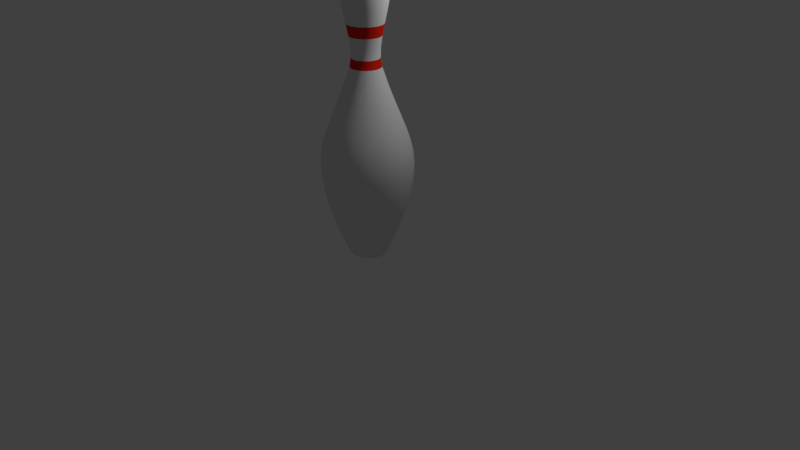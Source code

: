 # Source: pin.blend  (saved by Blender 2.79.0; exported with 4.5.12 LTS)
import bpy
from mathutils import Matrix  # noqa: F401  (used for matrix-valued properties, if any)

bpy.ops.wm.read_factory_settings(use_empty=True)
scene = bpy.context.scene
scene.name = 'Scene'

# ---- collections
col_collection_1 = bpy.data.collections.new('Collection 1'); scene.collection.children.link(col_collection_1)

# ---- materials (node trees are filled in below, after node groups)
mat_pin = bpy.data.materials.new('pin')
mat_pin.alpha_threshold = 0.0
mat_pin.use_transparent_shadow = False
mat_pin.roughness = 0.5
mat_stripe = bpy.data.materials.new('Stripe')
mat_stripe.alpha_threshold = 0.0
mat_stripe.use_transparent_shadow = False
mat_stripe.diffuse_color = (0.8, 0.02047, 0.006772, 1.0)
mat_stripe.roughness = 0.5

# ---- material node trees

# ---- world
world_world = bpy.data.worlds.new('World'); scene.world = world_world
world_world.color = (0.05088, 0.05088, 0.05088)
world_world.use_sun_shadow = False
world_world.sun_shadow_jitter_overblur = 0.0
world_world.cycles.sampling_method = 'MANUAL'

# ---- cameras
cam_camera = bpy.data.cameras.new('Camera')
cam_camera.clip_end = 100.0
cam_camera.lens = 35.0
cam_camera.sensor_width = 32.0
cam_camera.sensor_height = 18.0
cam_camera.ortho_scale = 7.314
cam_camera.dof.focus_distance = 0.0
cam_camera.dof.aperture_fstop = 128.0

# ---- lights
light_lamp = bpy.data.lights.new('Lamp', 'POINT')
light_lamp.transmission_factor = 0.0
light_lamp.cutoff_distance = 30.0
light_lamp.energy = 100.0
light_lamp.shadow_buffer_clip_start = 1.001
light_lamp.shadow_soft_size = 0.1
light_lamp.shadow_maximum_resolution = 0.006
light_lamp.use_absolute_resolution = True

# ---- meshes
me_cubeziercurve_002 = bpy.data.meshes.new('CUBezierCurve.002')
me_cubeziercurve_002.from_pydata([(0.0616, 1.886, -8.241e-08), (0.1513, 1.818, -8.125e-08), (0.2049, 1.727, -7.244e-08), (0.2288, 1.617, -5.779e-08), (0.2295, 1.493, -3.911e-08), (0.2133, 1.358, -1.824e-08), (0.1082, 0.7999, 5.094e-08), (0.104, 0.6765, 5.556e-08), (0.1213, 0.568, 5.149e-08), (0.1953, 0.3466, 3.141e-08), (0.3388, -0.01364, -1.236e-09), (0.4009, -0.1681, -1.524e-08), (0.4517, -0.316, -2.864e-08), (0.5041, -0.6233, -5.65e-08), (0.4984, -0.7985, -7.238e-08), (0.4664, -0.9986, -9.052e-08), (0.4045, -1.231, -1.116e-07), (0.3088, -1.505, -1.364e-07), (0.1757, -1.826, -1.656e-07), (0.1174, -1.858, -1.005e-07), (0.0679, -1.868, -3.846e-08), (0.04138, -1.872, -6.394e-09), (0.01497, -1.875, 2.396e-08), (-0.03375, -1.877, 7.227e-08), (0.05153, 1.886, 0.05059), (0.1344, 1.818, 0.08492), (0.1839, 1.727, 0.1054), (0.206, 1.617, 0.1146), (0.2066, 1.493, 0.1148), (0.1916, 1.358, 0.1086), (0.167, 1.217, 0.09844), (0.1387, 1.075, 0.0867), (0.1126, 0.934, 0.07588), (0.0946, 0.7999, 0.06843), (0.09067, 0.6765, 0.0668), (0.1067, 0.568, 0.07345), (0.175, 0.3466, 0.1017), (0.2431, 0.1553, 0.13), (0.3076, -0.01364, 0.1567), (0.365, -0.1681, 0.1804), (0.4119, -0.316, 0.1999), (0.4448, -0.4651, 0.2135), (0.4604, -0.6233, 0.2199), (0.4551, -0.7985, 0.2178), (0.4256, -0.9986, 0.2055), (0.3683, -1.231, 0.1818), (0.2799, -1.505, 0.1452), (0.157, -1.826, 0.09427), (0.1504, -1.835, 0.09155), (0.1387, -1.843, 0.08669), (0.1226, -1.851, 0.08003), (0.1031, -1.858, 0.07196), (0.08107, -1.864, 0.06283), (0.05736, -1.868, 0.05301), (0.03286, -1.872, 0.04286), (0.008453, -1.875, 0.03275), (-0.01498, -1.877, 0.02304), (-0.03655, -1.877, 0.01411), (-0.05539, -1.876, 0.006303), (0.02288, 1.886, 0.09348), (0.0863, 1.818, 0.1569), (0.1242, 1.727, 0.1948), (0.1411, 1.617, 0.2117), (0.1416, 1.493, 0.2122), (0.1301, 1.358, 0.2007), (0.1113, 1.217, 0.1819), (0.0896, 1.075, 0.1602), (0.0696, 0.934, 0.1402), (0.05583, 0.7999, 0.1264), (0.05283, 0.6765, 0.1234), (0.06512, 0.568, 0.1357), (0.1174, 0.3466, 0.188), (0.1695, 0.1553, 0.2401), (0.2189, -0.01364, 0.2895), (0.2628, -0.1681, 0.3334), (0.2987, -0.316, 0.3693), (0.3239, -0.4651, 0.3945), (0.3358, -0.6233, 0.4064), (0.3317, -0.7985, 0.4024), (0.3091, -0.9986, 0.3797), (0.2653, -1.231, 0.3359), (0.1977, -1.505, 0.2683), (0.1036, -1.826, 0.1742), (0.09856, -1.835, 0.1692), (0.08957, -1.843, 0.1602), (0.07728, -1.851, 0.1479), (0.06236, -1.858, 0.133), (0.04548, -1.864, 0.1161), (0.02733, -1.868, 0.09794), (0.008583, -1.872, 0.07919), (-0.0101, -1.875, 0.06051), (-0.02803, -1.877, 0.04258), (-0.04454, -1.877, 0.02606), (-0.05896, -1.876, 0.01165), (-0.02001, 1.886, 0.1221), (0.01431, 1.818, 0.205), (0.03482, 1.727, 0.2545), (0.04397, 1.617, 0.2766), (0.04422, 1.493, 0.2772), (0.03802, 1.358, 0.2623), (0.02783, 1.217, 0.2376), (0.01609, 1.075, 0.2093), (0.005274, 0.934, 0.1832), (-0.002178, 0.7999, 0.1652), (-0.003805, 0.6765, 0.1613), (0.002846, 0.568, 0.1773), (0.03114, 0.3466, 0.2456), (0.05935, 0.1553, 0.3138), (0.08606, -0.01364, 0.3782), (0.1098, -0.1681, 0.4356), (0.1293, -0.316, 0.4825), (0.1429, -0.4651, 0.5154), (0.1493, -0.6233, 0.531), (0.1471, -0.7985, 0.5257), (0.1349, -0.9986, 0.4962), (0.1112, -1.231, 0.4389), (0.07459, -1.505, 0.3505), (0.02366, -1.826, 0.2276), (0.02095, -1.835, 0.221), (0.01608, -1.843, 0.2093), (0.009427, -1.851, 0.1932), (0.001352, -1.858, 0.1737), (-0.007779, -1.864, 0.1517), (-0.0176, -1.868, 0.128), (-0.02775, -1.872, 0.1035), (-0.03786, -1.875, 0.07906), (-0.04756, -1.877, 0.05563), (-0.0565, -1.877, 0.03405), (-0.0643, -1.876, 0.01522), (-0.07061, 1.886, 0.1322), (-0.07061, 1.818, 0.2219), (-0.07061, 1.727, 0.2755), (-0.07061, 1.617, 0.2994), (-0.07061, 1.493, 0.3001), (-0.07061, 1.358, 0.2839), (-0.07061, 1.217, 0.2572), (-0.07061, 1.075, 0.2266), (-0.07061, 0.934, 0.1983), (-0.07061, 0.7999, 0.1788), (-0.07061, 0.6765, 0.1746), (-0.07061, 0.568, 0.1919), (-0.07061, 0.3466, 0.2659), (-0.07061, 0.1553, 0.3396), (-0.07061, -0.01364, 0.4094), (-0.07061, -0.1681, 0.4715), (-0.07061, -0.316, 0.5223), (-0.07061, -0.4651, 0.5579), (-0.07061, -0.6233, 0.5747), (-0.07061, -0.7985, 0.569), (-0.07061, -0.9986, 0.537), (-0.07061, -1.231, 0.4751), (-0.07061, -1.505, 0.3794), (-0.07061, -1.826, 0.2463), (-0.07061, -1.835, 0.2392), (-0.07061, -1.843, 0.2265), (-0.07061, -1.851, 0.2091), (-0.07061, -1.858, 0.188), (-0.07061, -1.864, 0.1642), (-0.07061, -1.868, 0.1385), (-0.07061, -1.872, 0.112), (-0.07061, -1.875, 0.08557), (-0.07061, -1.877, 0.06021), (-0.07061, -1.877, 0.03686), (-0.07061, -1.876, 0.01647), (-0.1212, 1.886, 0.1221), (-0.1555, 1.818, 0.205), (-0.176, 1.727, 0.2545), (-0.1852, 1.617, 0.2766), (-0.1854, 1.493, 0.2772), (-0.1792, 1.358, 0.2623), (-0.169, 1.217, 0.2376), (-0.1573, 1.075, 0.2093), (-0.1465, 0.934, 0.1832), (-0.139, 0.7999, 0.1652), (-0.1374, 0.6765, 0.1613), (-0.1441, 0.568, 0.1773), (-0.1724, 0.3466, 0.2456), (-0.2006, 0.1553, 0.3138), (-0.2273, -0.01364, 0.3782), (-0.251, -0.1681, 0.4356), (-0.2705, -0.316, 0.4825), (-0.2841, -0.4651, 0.5154), (-0.2905, -0.6233, 0.531), (-0.2884, -0.7985, 0.5257), (-0.2761, -0.9986, 0.4962), (-0.2524, -1.231, 0.4389), (-0.2158, -1.505, 0.3505), (-0.1649, -1.826, 0.2276), (-0.1622, -1.835, 0.221), (-0.1573, -1.843, 0.2093), (-0.1506, -1.851, 0.1932), (-0.1426, -1.858, 0.1737), (-0.1334, -1.864, 0.1517), (-0.1236, -1.868, 0.128), (-0.1135, -1.872, 0.1035), (-0.1034, -1.875, 0.07906), (-0.09365, -1.877, 0.05563), (-0.08471, -1.877, 0.03405), (-0.07691, -1.876, 0.01522), (-0.1641, 1.886, 0.09348), (-0.2275, 1.818, 0.1569), (-0.2654, 1.727, 0.1948), (-0.2823, 1.617, 0.2117), (-0.2828, 1.493, 0.2122), (-0.2713, 1.358, 0.2007), (-0.2525, 1.217, 0.1819), (-0.2308, 1.075, 0.1602), (-0.2108, 0.934, 0.1402), (-0.197, 0.7999, 0.1264), (-0.194, 0.6765, 0.1234), (-0.2063, 0.568, 0.1357), (-0.2586, 0.3466, 0.188), (-0.3107, 0.1553, 0.2401), (-0.3601, -0.01364, 0.2895), (-0.404, -0.1681, 0.3334), (-0.4399, -0.316, 0.3693), (-0.4651, -0.4651, 0.3945), (-0.477, -0.6233, 0.4064), (-0.473, -0.7985, 0.4024), (-0.4504, -0.9986, 0.3797), (-0.4065, -1.231, 0.3359), (-0.3389, -1.505, 0.2683), (-0.2448, -1.826, 0.1742), (-0.2398, -1.835, 0.1692), (-0.2308, -1.843, 0.1602), (-0.2185, -1.851, 0.1479), (-0.2036, -1.858, 0.133), (-0.1867, -1.864, 0.1161), (-0.1685, -1.868, 0.09794), (-0.1498, -1.872, 0.07919), (-0.1311, -1.875, 0.06051), (-0.1132, -1.877, 0.04258), (-0.09667, -1.877, 0.02606), (-0.08225, -1.876, 0.01165), (-0.1927, 1.886, 0.05059), (-0.2756, 1.818, 0.08492), (-0.3251, 1.727, 0.1054), (-0.3472, 1.617, 0.1146), (-0.3478, 1.493, 0.1148), (-0.3329, 1.358, 0.1086), (-0.3083, 1.217, 0.09844), (-0.2799, 1.075, 0.0867), (-0.2538, 0.934, 0.07588), (-0.2358, 0.7999, 0.06843), (-0.2319, 0.6765, 0.0668), (-0.2479, 0.568, 0.07345), (-0.3163, 0.3466, 0.1017), (-0.3844, 0.1553, 0.13), (-0.4488, -0.01364, 0.1567), (-0.5062, -0.1681, 0.1804), (-0.5531, -0.316, 0.1999), (-0.586, -0.4651, 0.2135), (-0.6016, -0.6233, 0.2199), (-0.5963, -0.7985, 0.2178), (-0.5668, -0.9986, 0.2055), (-0.5095, -1.231, 0.1818), (-0.4211, -1.505, 0.1452), (-0.2982, -1.826, 0.09427), (-0.2916, -1.835, 0.09155), (-0.2799, -1.843, 0.08669), (-0.2638, -1.851, 0.08003), (-0.2443, -1.858, 0.07196), (-0.2223, -1.864, 0.06283), (-0.1986, -1.868, 0.05301), (-0.1741, -1.872, 0.04286), (-0.1497, -1.875, 0.03275), (-0.1262, -1.877, 0.02304), (-0.1047, -1.877, 0.01411), (-0.08582, -1.876, 0.006303), (-0.2028, 1.886, -9.499e-08), (-0.2925, 1.818, -1.173e-07), (-0.3461, 1.727, -1.322e-07), (-0.37, 1.617, -1.173e-07), (-0.3707, 1.493, -1.546e-07), (-0.3545, 1.358, -1.844e-07), (-0.3278, 1.217, -1.397e-07), (-0.2972, 1.075, -1.322e-07), (-0.2689, 0.934, -1.248e-07), (-0.2494, 0.7999, -1.397e-07), (-0.2452, 0.6765, -1.434e-07), (-0.2625, 0.568, -1.322e-07), (-0.3365, 0.3466, -1.173e-07), (-0.4102, 0.1553, -7.264e-08), (-0.48, -0.01364, -5.774e-08), (-0.5421, -0.1681, -1.024e-07), (-0.5929, -0.316, -4.284e-08), (-0.6285, -0.4651, -1.304e-08), (-0.6453, -0.6233, -8.754e-08), (-0.6396, -0.7985, -5.774e-08), (-0.6076, -0.9986, 7.637e-08), (-0.5457, -1.231, 7.637e-08), (-0.45, -1.505, 2.254e-07), (-0.3169, -1.826, 2.85e-07), (-0.3099, -1.835, 2.775e-07), (-0.2971, -1.843, 2.701e-07), (-0.2797, -1.851, 2.477e-07), (-0.2586, -1.858, 2.328e-07), (-0.2348, -1.864, 2.068e-07), (-0.2091, -1.868, 1.844e-07), (-0.1826, -1.872, 1.658e-07), (-0.1562, -1.875, 1.546e-07), (-0.1308, -1.877, 1.285e-07), (-0.1075, -1.877, 9.872e-08), (-0.08708, -1.876, 8.941e-08), (-0.1927, 1.886, -0.05059), (-0.2756, 1.818, -0.08492), (-0.3251, 1.727, -0.1054), (-0.3472, 1.617, -0.1146), (-0.3478, 1.493, -0.1148), (-0.3329, 1.358, -0.1086), (-0.3083, 1.217, -0.09844), (-0.2799, 1.075, -0.0867), (-0.2538, 0.934, -0.07588), (-0.2358, 0.7999, -0.06843), (-0.2319, 0.6765, -0.0668), (-0.2479, 0.568, -0.07345), (-0.3163, 0.3466, -0.1017), (-0.3844, 0.1553, -0.13), (-0.4488, -0.01364, -0.1567), (-0.5062, -0.1681, -0.1804), (-0.5531, -0.316, -0.1999), (-0.586, -0.4651, -0.2135), (-0.6016, -0.6233, -0.2199), (-0.5963, -0.7985, -0.2178), (-0.5668, -0.9986, -0.2055), (-0.5095, -1.231, -0.1818), (-0.4211, -1.505, -0.1452), (-0.2982, -1.826, -0.09427), (-0.2916, -1.835, -0.09155), (-0.2799, -1.843, -0.08669), (-0.2638, -1.851, -0.08003), (-0.2443, -1.858, -0.07196), (-0.2223, -1.864, -0.06283), (-0.1986, -1.868, -0.05301), (-0.1741, -1.872, -0.04286), (-0.1497, -1.875, -0.03275), (-0.1262, -1.877, -0.02304), (-0.1047, -1.877, -0.01411), (-0.08582, -1.876, -0.006303), (-0.07061, -1.873, 9.313e-08), (-0.1641, 1.886, -0.09348), (-0.2275, 1.818, -0.1569), (-0.2654, 1.727, -0.1948), (-0.2823, 1.617, -0.2117), (-0.2828, 1.493, -0.2122), (-0.2713, 1.358, -0.2007), (-0.2525, 1.217, -0.1819), (-0.2308, 1.075, -0.1602), (-0.2108, 0.934, -0.1402), (-0.197, 0.7999, -0.1264), (-0.194, 0.6765, -0.1234), (-0.2063, 0.568, -0.1357), (-0.2586, 0.3466, -0.188), (-0.3107, 0.1553, -0.2401), (-0.3601, -0.01364, -0.2895), (-0.404, -0.1681, -0.3334), (-0.4399, -0.316, -0.3693), (-0.4651, -0.4651, -0.3945), (-0.477, -0.6233, -0.4064), (-0.473, -0.7985, -0.4024), (-0.4504, -0.9986, -0.3797), (-0.4065, -1.231, -0.3359), (-0.3389, -1.505, -0.2683), (-0.2448, -1.826, -0.1742), (-0.2398, -1.835, -0.1692), (-0.2308, -1.843, -0.1602), (-0.2185, -1.851, -0.1479), (-0.2036, -1.858, -0.133), (-0.1867, -1.864, -0.1161), (-0.1685, -1.868, -0.09794), (-0.1498, -1.872, -0.07919), (-0.1311, -1.875, -0.06051), (-0.1132, -1.877, -0.04258), (-0.09667, -1.877, -0.02606), (-0.08225, -1.876, -0.01165), (-0.1212, 1.886, -0.1221), (-0.1555, 1.818, -0.205), (-0.176, 1.727, -0.2545), (-0.1852, 1.617, -0.2766), (-0.1854, 1.493, -0.2772), (-0.1792, 1.358, -0.2623), (-0.169, 1.217, -0.2376), (-0.1573, 1.075, -0.2093), (-0.1465, 0.934, -0.1832), (-0.139, 0.7999, -0.1652), (-0.1374, 0.6765, -0.1613), (-0.1441, 0.568, -0.1773), (-0.1724, 0.3466, -0.2456), (-0.2006, 0.1553, -0.3138), (-0.2273, -0.01364, -0.3782), (-0.251, -0.1681, -0.4356), (-0.2705, -0.316, -0.4825), (-0.2841, -0.4651, -0.5154), (-0.2905, -0.6233, -0.531), (-0.2884, -0.7985, -0.5257), (-0.2761, -0.9986, -0.4962), (-0.2524, -1.231, -0.4389), (-0.2158, -1.505, -0.3505), (-0.1649, -1.826, -0.2276), (-0.1622, -1.835, -0.221), (-0.1573, -1.843, -0.2093), (-0.1506, -1.851, -0.1932), (-0.1426, -1.858, -0.1737), (-0.1334, -1.864, -0.1517), (-0.1236, -1.868, -0.128), (-0.1135, -1.872, -0.1035), (-0.1034, -1.875, -0.07906), (-0.09365, -1.877, -0.05563), (-0.08471, -1.877, -0.03405), (-0.07691, -1.876, -0.01522), (-0.07061, 1.886, -0.1322), (-0.07061, 1.818, -0.2219), (-0.07061, 1.727, -0.2755), (-0.07061, 1.617, -0.2994), (-0.07061, 1.493, -0.3001), (-0.07061, 1.358, -0.2839), (-0.07061, 1.217, -0.2572), (-0.07061, 1.075, -0.2266), (-0.07061, 0.934, -0.1983), (-0.07061, 0.7999, -0.1788), (-0.07061, 0.6765, -0.1746), (-0.07061, 0.568, -0.1919), (-0.07061, 0.3466, -0.2659), (-0.07061, 0.1553, -0.3396), (-0.07061, -0.01364, -0.4094), (-0.07061, -0.1681, -0.4715), (-0.07061, -0.316, -0.5223), (-0.07061, -0.4651, -0.5579), (-0.07061, -0.6233, -0.5747), (-0.07061, -0.7985, -0.569), (-0.07061, -0.9986, -0.537), (-0.07061, -1.231, -0.4751), (-0.07061, -1.505, -0.3794), (-0.07061, -1.826, -0.2463), (-0.07061, -1.835, -0.2392), (-0.07061, -1.843, -0.2265), (-0.07061, -1.851, -0.2091), (-0.07061, -1.858, -0.188), (-0.07061, -1.864, -0.1642), (-0.07061, -1.868, -0.1385), (-0.07061, -1.872, -0.112), (-0.07061, -1.875, -0.08557), (-0.07061, -1.877, -0.06021), (-0.07061, -1.877, -0.03686), (-0.07061, -1.876, -0.01647), (-0.02001, 1.886, -0.1221), (0.01431, 1.818, -0.205), (0.03482, 1.727, -0.2545), (0.04397, 1.617, -0.2766), (0.04422, 1.493, -0.2772), (0.03802, 1.358, -0.2623), (0.02783, 1.217, -0.2376), (0.01609, 1.075, -0.2093), (0.005274, 0.934, -0.1832), (-0.002177, 0.7999, -0.1652), (-0.003805, 0.6765, -0.1613), (0.002846, 0.568, -0.1773), (0.03114, 0.3466, -0.2456), (0.05936, 0.1553, -0.3138), (0.08606, -0.01364, -0.3782), (0.1098, -0.1681, -0.4356), (0.1293, -0.316, -0.4825), (0.1429, -0.4651, -0.5154), (0.1493, -0.6233, -0.531), (0.1471, -0.7985, -0.5257), (0.1349, -0.9986, -0.4962), (0.1112, -1.231, -0.4389), (0.07459, -1.505, -0.3505), (0.02366, -1.826, -0.2276), (0.02095, -1.835, -0.221), (0.01608, -1.843, -0.2093), (0.009427, -1.851, -0.1932), (0.001352, -1.858, -0.1737), (-0.007779, -1.864, -0.1517), (-0.0176, -1.868, -0.128), (-0.02775, -1.872, -0.1035), (-0.03786, -1.875, -0.07906), (-0.04757, -1.877, -0.05563), (-0.0565, -1.877, -0.03405), (-0.0643, -1.876, -0.01522), (0.02288, 1.886, -0.09348), (0.0863, 1.818, -0.1569), (0.1242, 1.727, -0.1948), (0.1411, 1.617, -0.2117), (0.1416, 1.493, -0.2122), (0.1301, 1.358, -0.2007), (0.1113, 1.217, -0.1819), (0.0896, 1.075, -0.1602), (0.0696, 0.934, -0.1402), (0.05583, 0.7999, -0.1264), (0.05283, 0.6765, -0.1234), (0.06512, 0.568, -0.1357), (0.1174, 0.3466, -0.188), (0.1695, 0.1553, -0.2401), (0.2189, -0.01364, -0.2895), (0.2628, -0.1681, -0.3334), (0.2987, -0.316, -0.3693), (0.3239, -0.4651, -0.3945), (0.3358, -0.6233, -0.4064), (0.3317, -0.7985, -0.4024), (0.3091, -0.9986, -0.3797), (0.2653, -1.231, -0.3359), (0.1977, -1.505, -0.2683), (0.1036, -1.826, -0.1742), (0.09856, -1.835, -0.1692), (0.08957, -1.843, -0.1602), (0.07728, -1.851, -0.1479), (0.06236, -1.858, -0.133), (0.04548, -1.864, -0.1161), (0.02733, -1.868, -0.09794), (0.008583, -1.872, -0.07919), (-0.0101, -1.875, -0.06051), (-0.02803, -1.877, -0.04258), (-0.04454, -1.877, -0.02606), (-0.05896, -1.876, -0.01165), (0.05153, 1.886, -0.05059), (0.1344, 1.818, -0.08492), (0.1839, 1.727, -0.1054), (0.206, 1.617, -0.1146), (0.2066, 1.493, -0.1148), (0.1916, 1.358, -0.1086), (0.167, 1.217, -0.09844), (0.1387, 1.075, -0.0867), (0.1126, 0.934, -0.07588), (0.0946, 0.7999, -0.06843), (0.09067, 0.6765, -0.0668), (0.1067, 0.568, -0.07345), (0.175, 0.3466, -0.1017), (0.2431, 0.1553, -0.13), (0.3076, -0.01364, -0.1567), (0.365, -0.1681, -0.1804), (0.4119, -0.316, -0.1999), (0.4448, -0.4651, -0.2135), (0.4604, -0.6233, -0.2199), (0.4551, -0.7985, -0.2178), (0.4256, -0.9986, -0.2055), (0.3683, -1.231, -0.1818), (0.2799, -1.505, -0.1452), (0.157, -1.826, -0.09427), (0.1504, -1.835, -0.09155), (0.1387, -1.843, -0.08669), (0.1226, -1.851, -0.08003), (0.1031, -1.858, -0.07196), (0.08107, -1.864, -0.06283), (0.05736, -1.868, -0.05301), (0.03286, -1.872, -0.04286), (0.008453, -1.875, -0.03275), (-0.01498, -1.877, -0.02304), (-0.03655, -1.877, -0.01411), (-0.05539, -1.876, -0.006303), (-0.07061, 1.927, -8.196e-08), (0.1866, 1.217, 1.211e-07), (0.156, 1.075, 9.127e-08), (0.1277, 0.934, 9.499e-08), (0.269, 0.1553, 2.254e-07), (0.4873, -0.4651, 1.807e-07), (0.1686, -1.835, -2.421e-08), (0.1559, -1.843, -2.421e-08), (0.1385, -1.851, 5.588e-09), (0.09357, -1.864, 2.608e-08), (-0.0104, -1.877, 7.264e-08), (-0.05414, -1.876, 8.754e-08)], [], [(551, 30, 31, 552), (23, 57, 58, 561), (15, 44, 45, 16), (552, 31, 32, 553), (561, 58, 339), (16, 45, 46, 17), (553, 32, 33, 6), (17, 46, 47, 18), (6, 33, 34, 7), (18, 47, 48, 556), (7, 34, 35, 8), (556, 48, 49, 557), (8, 35, 36, 9), (557, 49, 50, 558), (9, 36, 37, 554), (550, 24, 0), (558, 50, 51, 19), (554, 37, 38, 10), (0, 24, 25, 1), (19, 51, 52, 559), (10, 38, 39, 11), (1, 25, 26, 2), (559, 52, 53, 20), (11, 39, 40, 12), (2, 26, 27, 3), (20, 53, 54, 21), (12, 40, 41, 555), (3, 27, 28, 4), (21, 54, 55, 22), (555, 41, 42, 13), (4, 28, 29, 5), (22, 55, 56, 560), (13, 42, 43, 14), (5, 29, 30, 551), (560, 56, 57, 23), (14, 43, 44, 15), (48, 83, 84, 49), (35, 70, 71, 36), (49, 84, 85, 50), (36, 71, 72, 37), (550, 59, 24), (50, 85, 86, 51), (37, 72, 73, 38), (24, 59, 60, 25), (51, 86, 87, 52), (38, 73, 74, 39), (25, 60, 61, 26), (52, 87, 88, 53), (39, 74, 75, 40), (26, 61, 62, 27), (53, 88, 89, 54), (40, 75, 76, 41), (27, 62, 63, 28), (54, 89, 90, 55), (41, 76, 77, 42), (28, 63, 64, 29), (55, 90, 91, 56), (42, 77, 78, 43), (29, 64, 65, 30), (56, 91, 92, 57), (43, 78, 79, 44), (30, 65, 66, 31), (57, 92, 93, 58), (44, 79, 80, 45), (31, 66, 67, 32), (58, 93, 339), (45, 80, 81, 46), (32, 67, 68, 33), (46, 81, 82, 47), (33, 68, 69, 34), (47, 82, 83, 48), (34, 69, 70, 35), (90, 125, 126, 91), (77, 112, 113, 78), (64, 99, 100, 65), (91, 126, 127, 92), (78, 113, 114, 79), (65, 100, 101, 66), (92, 127, 128, 93), (79, 114, 115, 80), (66, 101, 102, 67), (93, 128, 339), (80, 115, 116, 81), (67, 102, 103, 68), (81, 116, 117, 82), (68, 103, 104, 69), (82, 117, 118, 83), (69, 104, 105, 70), (83, 118, 119, 84), (70, 105, 106, 71), (84, 119, 120, 85), (71, 106, 107, 72), (550, 94, 59), (85, 120, 121, 86), (72, 107, 108, 73), (59, 94, 95, 60), (86, 121, 122, 87), (73, 108, 109, 74), (60, 95, 96, 61), (87, 122, 123, 88), (74, 109, 110, 75), (61, 96, 97, 62), (88, 123, 124, 89), (75, 110, 111, 76), (62, 97, 98, 63), (89, 124, 125, 90), (76, 111, 112, 77), (63, 98, 99, 64), (119, 154, 155, 120), (106, 141, 142, 107), (550, 129, 94), (120, 155, 156, 121), (107, 142, 143, 108), (94, 129, 130, 95), (121, 156, 157, 122), (108, 143, 144, 109), (95, 130, 131, 96), (122, 157, 158, 123), (109, 144, 145, 110), (96, 131, 132, 97), (123, 158, 159, 124), (110, 145, 146, 111), (97, 132, 133, 98), (124, 159, 160, 125), (111, 146, 147, 112), (98, 133, 134, 99), (125, 160, 161, 126), (112, 147, 148, 113), (99, 134, 135, 100), (126, 161, 162, 127), (113, 148, 149, 114), (100, 135, 136, 101), (127, 162, 163, 128), (114, 149, 150, 115), (101, 136, 137, 102), (128, 163, 339), (115, 150, 151, 116), (102, 137, 138, 103), (116, 151, 152, 117), (103, 138, 139, 104), (117, 152, 153, 118), (104, 139, 140, 105), (118, 153, 154, 119), (105, 140, 141, 106), (148, 183, 184, 149), (135, 170, 171, 136), (162, 197, 198, 163), (149, 184, 185, 150), (136, 171, 172, 137), (163, 198, 339), (150, 185, 186, 151), (137, 172, 173, 138), (151, 186, 187, 152), (138, 173, 174, 139), (152, 187, 188, 153), (139, 174, 175, 140), (153, 188, 189, 154), (140, 175, 176, 141), (154, 189, 190, 155), (141, 176, 177, 142), (550, 164, 129), (155, 190, 191, 156), (142, 177, 178, 143), (129, 164, 165, 130), (156, 191, 192, 157), (143, 178, 179, 144), (130, 165, 166, 131), (157, 192, 193, 158), (144, 179, 180, 145), (131, 166, 167, 132), (158, 193, 194, 159), (145, 180, 181, 146), (132, 167, 168, 133), (159, 194, 195, 160), (146, 181, 182, 147), (133, 168, 169, 134), (160, 195, 196, 161), (147, 182, 183, 148), (134, 169, 170, 135), (161, 196, 197, 162), (177, 212, 213, 178), (164, 199, 200, 165), (191, 226, 227, 192), (178, 213, 214, 179), (165, 200, 201, 166), (192, 227, 228, 193), (179, 214, 215, 180), (166, 201, 202, 167), (193, 228, 229, 194), (180, 215, 216, 181), (167, 202, 203, 168), (194, 229, 230, 195), (181, 216, 217, 182), (168, 203, 204, 169), (195, 230, 231, 196), (182, 217, 218, 183), (169, 204, 205, 170), (196, 231, 232, 197), (183, 218, 219, 184), (170, 205, 206, 171), (197, 232, 233, 198), (184, 219, 220, 185), (171, 206, 207, 172), (198, 233, 339), (185, 220, 221, 186), (172, 207, 208, 173), (186, 221, 222, 187), (173, 208, 209, 174), (187, 222, 223, 188), (174, 209, 210, 175), (188, 223, 224, 189), (175, 210, 211, 176), (189, 224, 225, 190), (176, 211, 212, 177), (550, 199, 164), (190, 225, 226, 191), (206, 241, 242, 207), (233, 268, 339), (220, 255, 256, 221), (207, 242, 243, 208), (221, 256, 257, 222), (208, 243, 244, 209), (222, 257, 258, 223), (209, 244, 245, 210), (223, 258, 259, 224), (210, 245, 246, 211), (224, 259, 260, 225), (211, 246, 247, 212), (550, 234, 199), (225, 260, 261, 226), (212, 247, 248, 213), (199, 234, 235, 200), (226, 261, 262, 227), (213, 248, 249, 214), (200, 235, 236, 201), (227, 262, 263, 228), (214, 249, 250, 215), (201, 236, 237, 202), (228, 263, 264, 229), (215, 250, 251, 216), (202, 237, 238, 203), (229, 264, 265, 230), (216, 251, 252, 217), (203, 238, 239, 204), (230, 265, 266, 231), (217, 252, 253, 218), (204, 239, 240, 205), (231, 266, 267, 232), (218, 253, 254, 219), (205, 240, 241, 206), (232, 267, 268, 233), (219, 254, 255, 220), (235, 270, 271, 236), (262, 297, 298, 263), (249, 284, 285, 250), (236, 271, 272, 237), (263, 298, 299, 264), (250, 285, 286, 251), (237, 272, 273, 238), (264, 299, 300, 265), (251, 286, 287, 252), (238, 273, 274, 239), (265, 300, 301, 266), (252, 287, 288, 253), (239, 274, 275, 240), (266, 301, 302, 267), (253, 288, 289, 254), (240, 275, 276, 241), (267, 302, 303, 268), (254, 289, 290, 255), (241, 276, 277, 242), (268, 303, 339), (255, 290, 291, 256), (242, 277, 278, 243), (256, 291, 292, 257), (243, 278, 279, 244), (257, 292, 293, 258), (244, 279, 280, 245), (258, 293, 294, 259), (245, 280, 281, 246), (259, 294, 295, 260), (246, 281, 282, 247), (550, 269, 234), (260, 295, 296, 261), (247, 282, 283, 248), (234, 269, 270, 235), (261, 296, 297, 262), (248, 283, 284, 249), (291, 326, 327, 292), (278, 313, 314, 279), (292, 327, 328, 293), (279, 314, 315, 280), (293, 328, 329, 294), (280, 315, 316, 281), (294, 329, 330, 295), (281, 316, 317, 282), (550, 304, 269), (295, 330, 331, 296), (282, 317, 318, 283), (269, 304, 305, 270), (296, 331, 332, 297), (283, 318, 319, 284), (270, 305, 306, 271), (297, 332, 333, 298), (284, 319, 320, 285), (271, 306, 307, 272), (298, 333, 334, 299), (285, 320, 321, 286), (272, 307, 308, 273), (299, 334, 335, 300), (286, 321, 322, 287), (273, 308, 309, 274), (300, 335, 336, 301), (287, 322, 323, 288), (274, 309, 310, 275), (301, 336, 337, 302), (288, 323, 324, 289), (275, 310, 311, 276), (302, 337, 338, 303), (289, 324, 325, 290), (276, 311, 312, 277), (303, 338, 339), (290, 325, 326, 291), (277, 312, 313, 278), (320, 356, 357, 321), (307, 343, 344, 308), (334, 370, 371, 335), (321, 357, 358, 322), (308, 344, 345, 309), (335, 371, 372, 336), (322, 358, 359, 323), (309, 345, 346, 310), (336, 372, 373, 337), (323, 359, 360, 324), (310, 346, 347, 311), (337, 373, 374, 338), (324, 360, 361, 325), (311, 347, 348, 312), (338, 374, 339), (325, 361, 362, 326), (312, 348, 349, 313), (326, 362, 363, 327), (313, 349, 350, 314), (327, 363, 364, 328), (314, 350, 351, 315), (328, 364, 365, 329), (315, 351, 352, 316), (329, 365, 366, 330), (316, 352, 353, 317), (550, 340, 304), (330, 366, 367, 331), (317, 353, 354, 318), (304, 340, 341, 305), (331, 367, 368, 332), (318, 354, 355, 319), (305, 341, 342, 306), (332, 368, 369, 333), (319, 355, 356, 320), (306, 342, 343, 307), (333, 369, 370, 334), (350, 385, 386, 351), (364, 399, 400, 365), (351, 386, 387, 352), (365, 400, 401, 366), (352, 387, 388, 353), (550, 375, 340), (366, 401, 402, 367), (353, 388, 389, 354), (340, 375, 376, 341), (367, 402, 403, 368), (354, 389, 390, 355), (341, 376, 377, 342), (368, 403, 404, 369), (355, 390, 391, 356), (342, 377, 378, 343), (369, 404, 405, 370), (356, 391, 392, 357), (343, 378, 379, 344), (370, 405, 406, 371), (357, 392, 393, 358), (344, 379, 380, 345), (371, 406, 407, 372), (358, 393, 394, 359), (345, 380, 381, 346), (372, 407, 408, 373), (359, 394, 395, 360), (346, 381, 382, 347), (373, 408, 409, 374), (360, 395, 396, 361), (347, 382, 383, 348), (374, 409, 339), (361, 396, 397, 362), (348, 383, 384, 349), (362, 397, 398, 363), (349, 384, 385, 350), (363, 398, 399, 364), (379, 414, 415, 380), (406, 441, 442, 407), (393, 428, 429, 394), (380, 415, 416, 381), (407, 442, 443, 408), (394, 429, 430, 395), (381, 416, 417, 382), (408, 443, 444, 409), (395, 430, 431, 396), (382, 417, 418, 383), (409, 444, 339), (396, 431, 432, 397), (383, 418, 419, 384), (397, 432, 433, 398), (384, 419, 420, 385), (398, 433, 434, 399), (385, 420, 421, 386), (399, 434, 435, 400), (386, 421, 422, 387), (400, 435, 436, 401), (387, 422, 423, 388), (550, 410, 375), (401, 436, 437, 402), (388, 423, 424, 389), (375, 410, 411, 376), (402, 437, 438, 403), (389, 424, 425, 390), (376, 411, 412, 377), (403, 438, 439, 404), (390, 425, 426, 391), (377, 412, 413, 378), (404, 439, 440, 405), (391, 426, 427, 392), (378, 413, 414, 379), (405, 440, 441, 406), (392, 427, 428, 393), (435, 470, 471, 436), (422, 457, 458, 423), (550, 445, 410), (436, 471, 472, 437), (423, 458, 459, 424), (410, 445, 446, 411), (437, 472, 473, 438), (424, 459, 460, 425), (411, 446, 447, 412), (438, 473, 474, 439), (425, 460, 461, 426), (412, 447, 448, 413), (439, 474, 475, 440), (426, 461, 462, 427), (413, 448, 449, 414), (440, 475, 476, 441), (427, 462, 463, 428), (414, 449, 450, 415), (441, 476, 477, 442), (428, 463, 464, 429), (415, 450, 451, 416), (442, 477, 478, 443), (429, 464, 465, 430), (416, 451, 452, 417), (443, 478, 479, 444), (430, 465, 466, 431), (417, 452, 453, 418), (444, 479, 339), (431, 466, 467, 432), (418, 453, 454, 419), (432, 467, 468, 433), (419, 454, 455, 420), (433, 468, 469, 434), (420, 455, 456, 421), (434, 469, 470, 435), (421, 456, 457, 422), (477, 512, 513, 478), (464, 499, 500, 465), (451, 486, 487, 452), (478, 513, 514, 479), (465, 500, 501, 466), (452, 487, 488, 453), (479, 514, 339), (466, 501, 502, 467), (453, 488, 489, 454), (467, 502, 503, 468), (454, 489, 490, 455), (468, 503, 504, 469), (455, 490, 491, 456), (469, 504, 505, 470), (456, 491, 492, 457), (470, 505, 506, 471), (457, 492, 493, 458), (550, 480, 445), (471, 506, 507, 472), (458, 493, 494, 459), (445, 480, 481, 446), (472, 507, 508, 473), (459, 494, 495, 460), (446, 481, 482, 447), (473, 508, 509, 474), (460, 495, 496, 461), (447, 482, 483, 448), (474, 509, 510, 475), (461, 496, 497, 462), (448, 483, 484, 449), (475, 510, 511, 476), (462, 497, 498, 463), (449, 484, 485, 450), (476, 511, 512, 477), (463, 498, 499, 464), (450, 485, 486, 451), (506, 541, 542, 507), (493, 528, 529, 494), (480, 515, 516, 481), (507, 542, 543, 508), (494, 529, 530, 495), (481, 516, 517, 482), (508, 543, 544, 509), (495, 530, 531, 496), (482, 517, 518, 483), (509, 544, 545, 510), (496, 531, 532, 497), (483, 518, 519, 484), (510, 545, 546, 511), (497, 532, 533, 498), (484, 519, 520, 485), (511, 546, 547, 512), (498, 533, 534, 499), (485, 520, 521, 486), (512, 547, 548, 513), (499, 534, 535, 500), (486, 521, 522, 487), (513, 548, 549, 514), (500, 535, 536, 501), (487, 522, 523, 488), (514, 549, 339), (501, 536, 537, 502), (488, 523, 524, 489), (502, 537, 538, 503), (489, 524, 525, 490), (503, 538, 539, 504), (490, 525, 526, 491), (504, 539, 540, 505), (491, 526, 527, 492), (505, 540, 541, 506), (492, 527, 528, 493), (550, 515, 480), (535, 15, 16, 536), (522, 552, 553, 523), (549, 561, 339), (536, 16, 17, 537), (523, 553, 6, 524), (537, 17, 18, 538), (524, 6, 7, 525), (538, 18, 556, 539), (525, 7, 8, 526), (539, 556, 557, 540), (526, 8, 9, 527), (540, 557, 558, 541), (527, 9, 554, 528), (550, 0, 515), (541, 558, 19, 542), (528, 554, 10, 529), (515, 0, 1, 516), (542, 19, 559, 543), (529, 10, 11, 530), (516, 1, 2, 517), (543, 559, 20, 544), (530, 11, 12, 531), (517, 2, 3, 518), (544, 20, 21, 545), (531, 12, 555, 532), (518, 3, 4, 519), (545, 21, 22, 546), (532, 555, 13, 533), (519, 4, 5, 520), (546, 22, 560, 547), (533, 13, 14, 534), (520, 5, 551, 521), (547, 560, 23, 548), (534, 14, 15, 535), (521, 551, 552, 522), (548, 23, 561, 549)])
me_cubeziercurve_002.polygons.foreach_set('use_smooth', [True] * 576)
me_cubeziercurve_002.polygons.foreach_set('material_index', [0, 0, 0, 1, 0, 0, 0, 0, 0, 0, 1, 0, 0, 0, 0, 0, 0, 0, 0, 0, 0, 0, 0, 0, 0, 0, 0, 0, 0, 0, 0, 0, 0, 0, 0, 0, 0, 0, 0, 0, 0, 0, 0, 0, 0, 0, 0, 0, 0, 0, 0, 0, 0, 0, 0, 0, 0, 0, 0, 0, 0, 0, 0, 0, 1, 0, 0, 0, 0, 0, 0, 1, 0, 0, 0, 0, 0, 0, 0, 0, 1, 0, 0, 0, 0, 0, 0, 1, 0, 0, 0, 0, 0, 0, 0, 0, 0, 0, 0, 0, 0, 0, 0, 0, 0, 0, 0, 0, 0, 0, 0, 0, 0, 0, 0, 0, 0, 0, 0, 0, 0, 0, 0, 0, 0, 0, 0, 0, 0, 0, 0, 0, 0, 0, 1, 0, 0, 0, 0, 0, 0, 1, 0, 0, 0, 0, 0, 0, 1, 0, 0, 0, 0, 0, 0, 1, 0, 0, 0, 0, 0, 0, 0, 0, 0, 0, 0, 0, 0, 0, 0, 0, 0, 0, 0, 0, 0, 0, 0, 0, 0, 0, 0, 0, 0, 0, 0, 0, 0, 0, 0, 0, 0, 0, 0, 0, 0, 0, 0, 0, 0, 0, 1, 0, 0, 0, 0, 0, 0, 1, 0, 0, 0, 0, 0, 0, 1, 0, 0, 0, 0, 0, 0, 1, 0, 0, 0, 0, 0, 0, 0, 0, 0, 0, 0, 0, 0, 0, 0, 0, 0, 0, 0, 0, 0, 0, 0, 0, 0, 0, 0, 0, 0, 0, 0, 0, 0, 0, 0, 0, 0, 0, 0, 0, 0, 0, 0, 0, 0, 0, 1, 0, 0, 0, 0, 0, 0, 1, 0, 0, 0, 0, 0, 0, 0, 0, 0, 0, 0, 0, 0, 1, 0, 0, 0, 0, 0, 0, 0, 0, 0, 0, 0, 0, 0, 0, 0, 0, 0, 0, 0, 0, 0, 0, 0, 0, 0, 0, 0, 0, 1, 0, 0, 0, 0, 0, 0, 0, 0, 0, 0, 0, 0, 0, 0, 0, 0, 1, 0, 0, 0, 0, 0, 0, 1, 0, 0, 0, 0, 0, 0, 0, 0, 0, 0, 0, 0, 0, 0, 0, 1, 0, 0, 0, 0, 0, 0, 0, 0, 0, 0, 0, 0, 0, 0, 0, 0, 0, 0, 0, 0, 0, 0, 0, 0, 0, 0, 0, 0, 1, 0, 0, 0, 0, 0, 0, 0, 0, 0, 0, 0, 0, 0, 0, 0, 1, 0, 0, 0, 0, 0, 0, 1, 0, 0, 0, 0, 0, 0, 0, 0, 0, 0, 0, 0, 0, 0, 0, 0, 0, 0, 0, 0, 0, 0, 0, 0, 0, 0, 0, 0, 0, 0, 0, 0, 0, 0, 0, 0, 0, 0, 0, 0, 0, 0, 0, 0, 0, 1, 0, 0, 0, 0, 0, 0, 1, 0, 0, 0, 0, 0, 0, 0, 1, 0, 0, 0, 0, 0, 0, 1, 0, 0, 0, 0, 0, 0, 0, 0, 0, 0, 0, 0, 0, 0, 0, 0, 0, 0, 0, 0, 0, 0, 0, 0, 0, 0, 0, 0, 0, 0, 0, 0, 0, 0, 0, 0, 0, 0, 0, 0, 0, 0, 0, 0, 0, 0, 1, 0, 0, 0, 0, 0, 0, 1, 0, 0, 0, 0, 0, 0, 1, 0, 0, 0, 0, 0, 0, 1, 0, 0, 0, 0, 0, 0, 0, 0, 0, 0, 0, 0, 0, 0, 0, 0, 0, 0, 0, 0, 0, 0, 0, 0, 0, 0, 0])
me_cubeziercurve_002.materials.append(mat_pin)
me_cubeziercurve_002.materials.append(mat_stripe)
me_cubeziercurve_002.use_remesh_preserve_volume = False
me_cubeziercurve_002.use_remesh_preserve_attributes = False
me_cubeziercurve_002.use_mirror_vertex_groups = False
me_cubeziercurve_002.auto_texspace = False
me_cubeziercurve_002.update()

# ---- curves / text
cu_beziercurve_001 = bpy.data.curves.new('BezierCurve.001', 'CURVE')
cu_beziercurve_001.dimensions = '3D'
_sp = cu_beziercurve_001.splines.new('BEZIER'); _sp.bezier_points.add(3)
_sp.bezier_points.foreach_set('co', [-0.07061, 1.927, -7.41e-08, 0.1213, 0.568, 5.149e-08, 0.1757, -1.826, -1.656e-07, -0.07061, -1.873, 9.2e-08])
_sp.bezier_points.foreach_set('handle_left', [-0.7683, 2.042, -1.287e-08, 0.0, 0.9665, 8.761e-08, 0.7879, -0.4321, -3.917e-08, -0.01383, -1.887, 9.078e-08])
_sp.bezier_points.foreach_set('handle_right', [0.5518, 1.824, -1.287e-07, 0.4126, -0.3886, -3.523e-08, 0.1599, -1.863, -1.688e-07, -0.1358, -1.858, 9.341e-08])
for _p, _l, _r in zip(_sp.bezier_points, ['ALIGNED', 'ALIGNED', 'ALIGNED', 'ALIGNED'], ['ALIGNED', 'ALIGNED', 'ALIGNED', 'ALIGNED']): _p.handle_left_type = _l; _p.handle_right_type = _r
_sp.order_u = 0
_sp.order_v = 0
cu_beziercurve_001.use_path = True
cu_beziercurve_001.use_path_clamp = True
cu_beziercurve_001.bevel_resolution = 0
cu_beziercurve_001.fill_mode = 'HALF'

# ---- objects
ob_pin_mesh = bpy.data.objects.new('Pin Mesh', me_cubeziercurve_002)
ob_pin_outline = bpy.data.objects.new('Pin Outline', cu_beziercurve_001)
ob_lamp = bpy.data.objects.new('Lamp', light_lamp)
ob_camera = bpy.data.objects.new('Camera', cam_camera)

# ---- transforms, parenting, visibility, modifiers, constraints
ob_pin_mesh.location = (0.07061, 1.012e-08, 1.9)
ob_pin_mesh.rotation_euler = (1.571, -0.0, -0.0)
ob_pin_mesh.lineart.crease_threshold = 0.0
ob_pin_outline.location = (0.07061, 1.012e-08, -0.02667)
ob_pin_outline.rotation_euler = (1.571, -0.0, -0.0)
ob_pin_outline.hide_viewport = True
ob_pin_outline.lineart.crease_threshold = 0.0
ob_lamp.location = (1.49, 1.005, 4.595)
ob_lamp.rotation_euler = (0.6503, 0.05522, 1.866)
ob_lamp.lock_rotations_4d = False
ob_lamp.empty_display_type = 'ARROWS'
ob_lamp.color = (0.0, 0.0, 0.0, 0.0)
ob_lamp.lineart.crease_threshold = 0.0
ob_camera.location = (7.481, -6.508, 5.344)
ob_camera.rotation_euler = (1.109, 0.0, 0.8149)
ob_camera.lock_rotations_4d = False
ob_camera.empty_display_type = 'ARROWS'
ob_camera.color = (0.0, 0.0, 0.0, 0.0)
ob_camera.display_type = 'WIRE'
ob_camera.lineart.crease_threshold = 0.0

# ---- collection membership
col_collection_1.objects.link(ob_pin_mesh)
col_collection_1.objects.link(ob_pin_outline)
col_collection_1.objects.link(ob_lamp)
col_collection_1.objects.link(ob_camera)

# ---- scene / render settings (as saved in the file)
scene.camera = ob_camera
scene.frame_start = 1; scene.frame_end = 250; scene.frame_set(22)
scene.render.engine = 'BLENDER_EEVEE_NEXT'
scene.render.resolution_percentage = 50
scene.render.dither_intensity = 0.0
scene.cycles.use_denoising = False
scene.cycles.samples = 128
scene.cycles.sampling_pattern = 'TABULATED_SOBOL'
scene.cycles.use_adaptive_sampling = False
scene.cycles.use_light_tree = False
scene.cycles.blur_glossy = 0.0
scene.cycles.sample_clamp_indirect = 0.0
scene.view_settings.view_transform = 'Standard'
bpy.context.view_layer.update()

